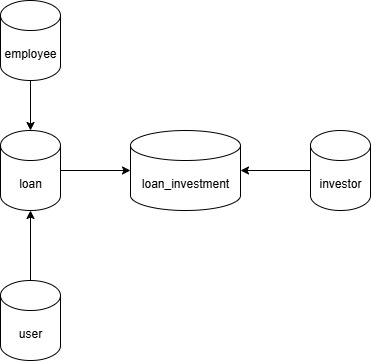

The diagram above was exported from draw.io. Its source (the exported page's mxGraphModel, read from the mxfile embedded in the PNG):
<mxGraphModel dx="2182" dy="1694" grid="1" gridSize="10" guides="1" tooltips="1" connect="1" arrows="1" fold="1" page="1" pageScale="1" pageWidth="850" pageHeight="1100" math="0" shadow="0">
  <root>
    <mxCell id="0" />
    <mxCell id="1" parent="0" />
    <mxCell id="2" value="" style="edgeStyle=orthogonalEdgeStyle;rounded=0;orthogonalLoop=1;jettySize=auto;html=1;" edge="1" source="3" target="10" parent="1">
      <mxGeometry relative="1" as="geometry" />
    </mxCell>
    <mxCell id="3" value="loan" style="shape=cylinder3;whiteSpace=wrap;html=1;boundedLbl=1;backgroundOutline=1;size=15;" vertex="1" parent="1">
      <mxGeometry x="590" y="-90" width="60" height="80" as="geometry" />
    </mxCell>
    <mxCell id="4" value="" style="edgeStyle=orthogonalEdgeStyle;rounded=0;orthogonalLoop=1;jettySize=auto;html=1;" edge="1" source="5" target="10" parent="1">
      <mxGeometry relative="1" as="geometry" />
    </mxCell>
    <mxCell id="5" value="investor" style="shape=cylinder3;whiteSpace=wrap;html=1;boundedLbl=1;backgroundOutline=1;size=15;" vertex="1" parent="1">
      <mxGeometry x="900" y="-90" width="60" height="80" as="geometry" />
    </mxCell>
    <mxCell id="6" value="" style="edgeStyle=orthogonalEdgeStyle;rounded=0;orthogonalLoop=1;jettySize=auto;html=1;" edge="1" source="7" target="3" parent="1">
      <mxGeometry relative="1" as="geometry" />
    </mxCell>
    <mxCell id="7" value="employee" style="shape=cylinder3;whiteSpace=wrap;html=1;boundedLbl=1;backgroundOutline=1;size=15;" vertex="1" parent="1">
      <mxGeometry x="590" y="-220" width="60" height="80" as="geometry" />
    </mxCell>
    <mxCell id="8" value="" style="edgeStyle=orthogonalEdgeStyle;rounded=0;orthogonalLoop=1;jettySize=auto;html=1;" edge="1" source="9" target="3" parent="1">
      <mxGeometry relative="1" as="geometry" />
    </mxCell>
    <mxCell id="9" value="user" style="shape=cylinder3;whiteSpace=wrap;html=1;boundedLbl=1;backgroundOutline=1;size=15;" vertex="1" parent="1">
      <mxGeometry x="590" y="60" width="60" height="80" as="geometry" />
    </mxCell>
    <mxCell id="10" value="loan_investment" style="shape=cylinder3;whiteSpace=wrap;html=1;boundedLbl=1;backgroundOutline=1;size=15;" vertex="1" parent="1">
      <mxGeometry x="720" y="-90" width="110" height="80" as="geometry" />
    </mxCell>
  </root>
</mxGraphModel>